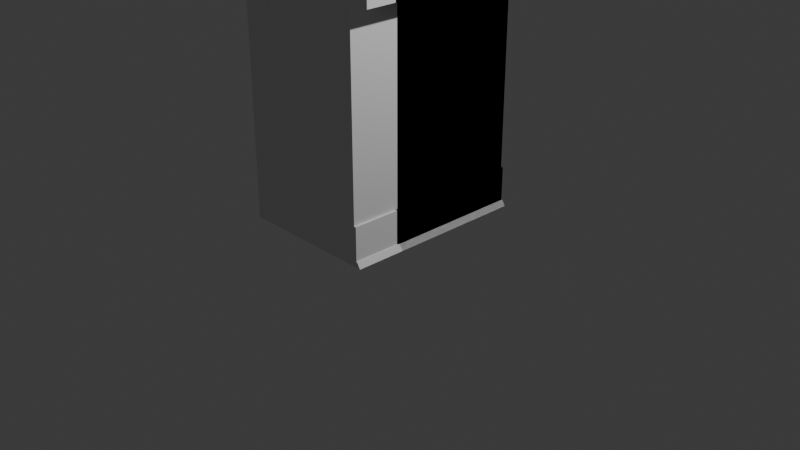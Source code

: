 # Source: bar.blend  (saved by Blender 4.1.23; exported with 4.5.12 LTS)
import bpy
from mathutils import Matrix  # noqa: F401  (used for matrix-valued properties, if any)

bpy.ops.wm.read_factory_settings(use_empty=True)
scene = bpy.context.scene
scene.name = 'Scene'

# ---- collections
col_collection = bpy.data.collections.new('Collection'); scene.collection.children.link(col_collection)

# ---- materials (node trees are filled in below, after node groups)
mat_material = bpy.data.materials.new('Material')
mat_material.alpha_threshold = 0.0
mat_material.use_transparent_shadow = False
mat_material.roughness = 0.5
mat_material.line_color = (0.0, 0.0, 0.0, 1.0)
mat_material_005 = bpy.data.materials.new('Material.005')
mat_material_005.use_transparent_shadow = False
mat_material_006 = bpy.data.materials.new('Material.006')
mat_material_006.use_transparent_shadow = False
mat_material_007 = bpy.data.materials.new('Material.007')
mat_material_007.use_transparent_shadow = False
mat_material_002 = bpy.data.materials.new('Material.002')
mat_material_002.use_transparent_shadow = False
mat_material_003 = bpy.data.materials.new('Material.003')
mat_material_003.use_transparent_shadow = False
mat_material_004 = bpy.data.materials.new('Material.004')
mat_material_004.use_transparent_shadow = False

# ---- material node trees
mat_material.use_nodes = True; mat_material.node_tree.nodes.clear()
_N = mat_material.node_tree.nodes; _L = mat_material.node_tree.links
n0 = _N.new('ShaderNodeOutputMaterial'); n0.name = 'Material Output'; n0.location = (300, 300)
n1 = _N.new('ShaderNodeBsdfPrincipled'); n1.name = 'Principled BSDF'; n1.location = (10, 300)
n1.inputs[3].default_value = 1.45
_L.new(n1.outputs[0], n0.inputs[0])
n0.is_active_output = True
mat_material_005.use_nodes = True; mat_material_005.node_tree.nodes.clear()
_N = mat_material_005.node_tree.nodes; _L = mat_material_005.node_tree.links
n0 = _N.new('ShaderNodeBsdfPrincipled'); n0.name = 'Principled BSDF'; n0.location = (10, 300)
n1 = _N.new('ShaderNodeOutputMaterial'); n1.name = 'Material Output'; n1.location = (300, 300)
_L.new(n0.outputs[0], n1.inputs[0])
n1.is_active_output = True
mat_material_006.use_nodes = True; mat_material_006.node_tree.nodes.clear()
_N = mat_material_006.node_tree.nodes; _L = mat_material_006.node_tree.links
n0 = _N.new('ShaderNodeBsdfPrincipled'); n0.name = 'Principled BSDF'; n0.location = (10, 300)
n1 = _N.new('ShaderNodeOutputMaterial'); n1.name = 'Material Output'; n1.location = (300, 300)
_L.new(n0.outputs[0], n1.inputs[0])
n1.is_active_output = True
mat_material_007.use_nodes = True; mat_material_007.node_tree.nodes.clear()
_N = mat_material_007.node_tree.nodes; _L = mat_material_007.node_tree.links
n0 = _N.new('ShaderNodeBsdfPrincipled'); n0.name = 'Principled BSDF'; n0.location = (10, 300)
n1 = _N.new('ShaderNodeOutputMaterial'); n1.name = 'Material Output'; n1.location = (300, 300)
_L.new(n0.outputs[0], n1.inputs[0])
n1.is_active_output = True
mat_material_002.use_nodes = True; mat_material_002.node_tree.nodes.clear()
_N = mat_material_002.node_tree.nodes; _L = mat_material_002.node_tree.links
n0 = _N.new('ShaderNodeBsdfPrincipled'); n0.name = 'Principled BSDF'; n0.location = (10, 300)
n1 = _N.new('ShaderNodeOutputMaterial'); n1.name = 'Material Output'; n1.location = (300, 300)
_L.new(n0.outputs[0], n1.inputs[0])
n1.is_active_output = True
mat_material_003.use_nodes = True; mat_material_003.node_tree.nodes.clear()
_N = mat_material_003.node_tree.nodes; _L = mat_material_003.node_tree.links
n0 = _N.new('ShaderNodeBsdfPrincipled'); n0.name = 'Principled BSDF'; n0.location = (10, 300)
n1 = _N.new('ShaderNodeOutputMaterial'); n1.name = 'Material Output'; n1.location = (300, 300)
_L.new(n0.outputs[0], n1.inputs[0])
n1.is_active_output = True
mat_material_004.use_nodes = True; mat_material_004.node_tree.nodes.clear()
_N = mat_material_004.node_tree.nodes; _L = mat_material_004.node_tree.links
n0 = _N.new('ShaderNodeBsdfPrincipled'); n0.name = 'Principled BSDF'; n0.location = (10, 300)
n1 = _N.new('ShaderNodeOutputMaterial'); n1.name = 'Material Output'; n1.location = (300, 300)
_L.new(n0.outputs[0], n1.inputs[0])
n1.is_active_output = True

# ---- world
world_world = bpy.data.worlds.new('World'); scene.world = world_world
world_world.use_nodes = True; world_world.node_tree.nodes.clear()
_N = world_world.node_tree.nodes; _L = world_world.node_tree.links
n0 = _N.new('ShaderNodeOutputWorld'); n0.name = 'World Output'; n0.location = (300, 300)
n1 = _N.new('ShaderNodeBackground'); n1.name = 'Background'; n1.location = (10, 300)
n1.inputs[0].default_value = (0.05088, 0.05088, 0.05088, 1.0)
_L.new(n1.outputs[0], n0.inputs[0])
n0.is_active_output = True
world_world.color = (0.05088, 0.05088, 0.05088)
world_world.use_sun_shadow = False
world_world.sun_shadow_jitter_overblur = 0.0

# ---- cameras
cam_camera = bpy.data.cameras.new('Camera')
cam_camera.clip_end = 100.0
cam_camera.ortho_scale = 7.314

# ---- lights
light_light = bpy.data.lights.new('Light', 'POINT')
light_light.transmission_factor = 0.0
light_light.energy = 1000.0
light_light.shadow_soft_size = 0.1
light_light.shadow_maximum_resolution = 0.006
light_light.use_absolute_resolution = True

# ---- meshes
me_cube = bpy.data.meshes.new('Cube')
me_cube.from_pydata([(1.0, 1.0, 0.5435), (0.6787, -0.6785, 0.2416), (1.0, -1.0, 0.5435), (-1.0, 1.0, 0.2416), (-1.0, 1.0, 0.5435), (-1.0, 1.0, -1.0), (-1.0, -1.0, 0.5435), (1.0, 1.0, 0.4609), (-1.0, -1.0, 0.4609), (1.0, -1.0, 0.4609), (-1.0, 1.0, 0.4609), (0.4612, 1.0, -1.0), (0.4612, -1.0, 0.5435), (0.4612, 1.0, 0.5435), (0.4612, 1.0, 0.4609), (0.4612, -1.0, 0.4609), (-1.0, -0.6785, 0.2416), (0.4612, 1.0, 0.2416), (0.4612, 1.0, 0.3562), (-1.0, -0.6785, 0.3562), (-1.0, 1.0, 0.3562), (0.6787, -0.6785, 0.3562), (0.6787, 1.0, 0.3562), (0.6787, 1.0, 0.2416), (0.4612, -0.6785, 0.3562), (0.4612, -0.6785, 0.2416), (-1.0, 1.0, -0.7901), (0.4612, 1.0, -0.7901), (0.4844, 1.0, -0.7901), (0.4844, 1.0, -1.0), (-1.0, 1.0, -0.969), (0.4612, 1.0, -0.969), (0.4844, 1.0, -0.969), (0.4949, 1.0, -0.969), (0.5329, 1.0, -1.0), (-1.0, -0.4573, -1.0), (1.0, -0.4573, 0.5435), (-1.0, -0.4573, 0.5435), (1.0, -0.4573, 0.4609), (-1.0, -0.4573, 0.4609), (0.4612, -0.4573, 0.4609), (0.4612, -0.4573, -1.0), (0.4612, -0.4573, 0.5435), (0.4612, -0.4573, 0.2416), (-1.0, -0.4573, 0.2416), (-1.0, -0.4573, 0.3562), (0.4612, -0.4573, 0.3562), (0.6787, -0.4573, 0.2416), (0.6787, -0.4573, 0.3562), (-1.0, -0.4573, -0.7901), (0.4612, -0.4573, -0.7901), (0.4844, -0.4573, -1.0), (0.4844, -0.4573, -0.7901), (0.4844, -0.4573, -0.969), (-1.0, -0.4573, -0.969), (0.5329, -0.4573, -1.0), (0.4949, -0.4573, -0.969), (0.4844, -0.4838, -0.969), (0.4844, -0.4838, -0.7901), (-1.0, -0.4838, -0.7901), (-1.0, -0.4838, -0.969), (-1.0, -0.4908, -0.969), (-1.0, -0.5196, -1.0), (0.4844, -0.4908, -0.969), (0.4844, -0.5196, -1.0)], [], [(42, 37, 6, 12), (15, 12, 6, 8), (39, 37, 4, 10), (44, 49, 50, 43), (38, 36, 2, 9), (14, 13, 0, 7), (26, 3, 17, 27), (40, 38, 9, 15), (45, 39, 10, 20), (20, 10, 14, 18), (10, 4, 13, 14), (9, 2, 12, 15), (36, 42, 12, 2), (49, 44, 3, 26), (3, 20, 18, 17), (44, 45, 20, 3), (40, 46, 18, 14), (48, 47, 23, 22), (17, 18, 22, 23), (43, 17, 23, 47), (39, 45, 46, 40), (54, 49, 26, 30), (43, 50, 27, 17), (30, 26, 27, 31), (41, 11, 29, 51), (31, 27, 28, 32), (11, 31, 32, 29), (52, 53, 32, 28), (5, 30, 31, 11), (35, 54, 30, 5), (56, 55, 34, 33), (51, 29, 34, 55), (29, 32, 33, 34), (27, 50, 52, 28), (32, 53, 56, 33), (18, 46, 48, 22), (44, 43, 25, 16), (25, 1, 21, 24, 19, 16), (43, 47, 1, 25), (0, 13, 42, 36), (5, 11, 41, 35), (14, 7, 38, 40), (7, 0, 36, 38), (8, 6, 37, 39), (13, 4, 37, 42), (45, 44, 16, 19), (47, 48, 21, 1), (48, 46, 24, 21), (46, 45, 19, 24), (54, 53, 57, 60), (54, 35, 62, 61), (57, 58, 59, 60), (53, 52, 58, 57), (49, 54, 60, 59), (52, 49, 59, 58), (61, 62, 64, 63), (35, 51, 64, 62), (53, 54, 61, 63), (51, 53, 63, 64), (53, 57, 56), (56, 57, 63), (55, 64, 51), (64, 55, 56, 63), (8, 39, 40, 15)])
me_cube.polygons.foreach_set('material_index', [0, 0, 0, 2, 0, 0, 0, 0, 0, 0, 0, 0, 0, 0, 0, 0, 2, 1, 0, 0, 2, 0, 2, 0, 0, 0, 0, 3, 0, 0, 3, 0, 0, 0, 3, 1, 0, 1, 0, 0, 0, 0, 0, 0, 0, 0, 1, 1, 1, 0, 0, 3, 3, 0, 0, 3, 0, 3, 0, 3, 3, 0, 3, 0])
_uv = me_cube.uv_layers.new(name='UVMap')
_uv.uv.foreach_set('vector', [0.6924, 0.6822, 0.875, 0.6822, 0.875, 0.75, 0.6924, 0.75, 0.6081, 0.8174, 0.625, 0.8174, 0.625, 1.0, 0.6081, 1.0, 0.6081, 0.06783, 0.625, 0.06783, 0.625, 0.25, 0.6081, 0.25, 0.5873, 0.06783, 0.4012, 0.06783, 0.385, 0.7292, 0.5856, 0.7146, 0.6081, 0.6822, 0.625, 0.6822, 0.625, 0.75, 0.6081, 0.75, 0.6081, 0.4326, 0.625, 0.4326, 0.625, 0.5, 0.6081, 0.5, 0.4012, 0.25, 0.5873, 0.25, 0.5873, 0.4326, 0.4012, 0.4326, 0.6081, 0.713, 0.6081, 0.6822, 0.6081, 0.75, 0.6081, 0.8174, 0.6016, 0.06783, 0.6081, 0.06783, 0.6081, 0.25, 0.6016, 0.25, 0.6016, 0.25, 0.6081, 0.25, 0.6081, 0.4326, 0.6016, 0.4326, 0.6081, 0.25, 0.625, 0.25, 0.625, 0.4326, 0.6081, 0.4326, 0.6081, 0.75, 0.625, 0.75, 0.625, 0.8174, 0.6081, 0.8174, 0.625, 0.6822, 0.6924, 0.6822, 0.6924, 0.75, 0.625, 0.75, 0.4012, 0.06783, 0.5873, 0.06783, 0.5873, 0.25, 0.4012, 0.25, 0.5873, 0.25, 0.6016, 0.25, 0.6016, 0.4326, 0.5873, 0.4326, 0.5873, 0.06783, 0.6016, 0.06783, 0.6016, 0.25, 0.5873, 0.25, 0.6081, 0.713, 0.6011, 0.7135, 0.5997, 0.4345, 0.6081, 0.4326, 0.6011, 0.7135, 0.5856, 0.7146, 0.5812, 0.4387, 0.5997, 0.4345, 0.5873, 0.4326, 0.6016, 0.4326, 0.6016, 0.4326, 0.5873, 0.4326, 0.5856, 0.7146, 0.5812, 0.4387, 0.5812, 0.4387, 0.5856, 0.7146, 0.6081, 0.06783, 0.6016, 0.06783, 0.6011, 0.7135, 0.6081, 0.713, 0.3789, 0.06783, 0.4012, 0.06783, 0.4012, 0.25, 0.3789, 0.25, 0.5856, 0.7146, 0.385, 0.7292, 0.3415, 0.4924, 0.5812, 0.4387, 0.3789, 0.25, 0.4012, 0.25, 0.4012, 0.4326, 0.3789, 0.4326, 0.3076, 0.6822, 0.3076, 0.5, 0.3076, 0.5, 0.3076, 0.6822, 0.3789, 0.4326, 0.4012, 0.4326, 0.4012, 0.4326, 0.3789, 0.4326, 0.375, 0.4326, 0.3789, 0.4326, 0.3789, 0.4326, 0.375, 0.4326, 0.385, 0.7292, 0.3609, 0.7309, 0.3126, 0.4989, 0.3415, 0.4924, 0.375, 0.25, 0.3789, 0.25, 0.3789, 0.4326, 0.375, 0.4326, 0.375, 0.06783, 0.3789, 0.06783, 0.3789, 0.25, 0.375, 0.25, 0.3609, 0.7309, 0.3567, 0.7312, 0.3076, 0.5, 0.3126, 0.4989, 0.3076, 0.6822, 0.3076, 0.5, 0.3076, 0.5, 0.3076, 0.6822, 0.375, 0.4326, 0.3789, 0.4326, 0.3789, 0.4326, 0.375, 0.4326, 0.3415, 0.4924, 0.385, 0.7292, 0.385, 0.7292, 0.3415, 0.4924, 0.3126, 0.4989, 0.3609, 0.7309, 0.3609, 0.7309, 0.3126, 0.4989, 0.5997, 0.4345, 0.6011, 0.7135, 0.6011, 0.7135, 0.5997, 0.4345, 0.5873, 0.06783, 0.5856, 0.7146, 0.5856, 0.7146, 0.5873, 0.06783, 0.5856, 0.7146, 0.5856, 0.7146, 0.6011, 0.7135, 0.6011, 0.7135, 0.6016, 0.06783, 0.5873, 0.06783, 0.5856, 0.7146, 0.5856, 0.7146, 0.5856, 0.7146, 0.5856, 0.7146, 0.625, 0.5, 0.6924, 0.5, 0.6924, 0.6822, 0.625, 0.6822, 0.125, 0.5, 0.3076, 0.5, 0.3076, 0.6822, 0.125, 0.6822, 0.6081, 0.4326, 0.6081, 0.5, 0.6081, 0.6822, 0.6081, 0.713, 0.6081, 0.5, 0.625, 0.5, 0.625, 0.6822, 0.6081, 0.6822, 0.6081, 0.0, 0.625, 0.0, 0.625, 0.06783, 0.6081, 0.06783, 0.6924, 0.5, 0.875, 0.5, 0.875, 0.6822, 0.6924, 0.6822, 0.6016, 0.06783, 0.5873, 0.06783, 0.5873, 0.06783, 0.6016, 0.06783, 0.5856, 0.7146, 0.6011, 0.7135, 0.6011, 0.7135, 0.5856, 0.7146, 0.6011, 0.7135, 0.6011, 0.7135, 0.6011, 0.7135, 0.6011, 0.7135, 0.6011, 0.7135, 0.6016, 0.06783, 0.6016, 0.06783, 0.6011, 0.7135, 0.3789, 0.06783, 0.3609, 0.7309, 0.3609, 0.7309, 0.3789, 0.06783, 0.3789, 0.06783, 0.375, 0.06783, 0.375, 0.06783, 0.3789, 0.06783, 0.3609, 0.7309, 0.385, 0.7292, 0.4012, 0.06783, 0.3789, 0.06783, 0.3609, 0.7309, 0.385, 0.7292, 0.385, 0.7292, 0.3609, 0.7309, 0.4012, 0.06783, 0.3789, 0.06783, 0.3789, 0.06783, 0.4012, 0.06783, 0.0, 0.0, 0.0, 0.0, 0.0, 0.0, 0.0, 0.0, 0.3789, 0.06783, 0.375, 0.06783, 0.0, 0.0, 0.3609, 0.7309, 0.0, 0.0, 0.0, 0.0, 0.0, 0.0, 0.0, 0.0, 0.3609, 0.7309, 0.3789, 0.06783, 0.3789, 0.06783, 0.3609, 0.7309, 0.0, 0.0, 0.0, 0.0, 0.0, 0.0, 0.0, 0.0, 0.3609, 0.7309, 0.3609, 0.7309, 0.3609, 0.7309, 0.3609, 0.7309, 0.3609, 0.7309, 0.0, 0.0, 0.3076, 0.6822, 0.0, 0.0, 0.0, 0.0, 0.0, 0.0, 0.0, 0.0, 0.0, 0.0, 0.0, 0.0, 0.6081, 0.0, 0.6081, 0.06783, 0.6081, 0.713, 0.6081, 0.8174])
me_cube.materials.append(mat_material)
me_cube.materials.append(mat_material_005)
me_cube.materials.append(mat_material_006)
me_cube.materials.append(mat_material_007)
me_cube.use_mirror_vertex_groups = False
me_cube.update()
me_cube_001 = bpy.data.meshes.new('Cube.001')
me_cube_001.from_pydata([(1.0, 1.0, 0.5435), (-1.0, -1.0, 0.2416), (1.0, -1.0, 0.5435), (-1.0, 1.0, 0.2416), (-1.0, 1.0, 0.5435), (-1.0, 1.0, -1.0), (-1.0, -1.0, 0.5435), (-1.0, -1.0, -1.0), (1.0, 1.0, 0.4609), (-1.0, -1.0, 0.4609), (1.0, -1.0, 0.4609), (-1.0, 1.0, 0.4609), (0.4612, 1.0, -1.0), (0.4612, -1.0, 0.5435), (0.4612, -1.0, -1.0), (0.4612, 1.0, 0.5435), (0.4612, 1.0, 0.4609), (0.4612, -1.0, 0.4609), (0.4612, -1.0, 0.2416), (0.4612, 1.0, 0.2416), (0.4612, 1.0, 0.3562), (0.4612, -1.0, 0.3562), (-1.0, 1.0, 0.3562), (-1.0, -1.0, 0.3562), (0.6787, 1.0, 0.3562), (0.6787, 1.0, 0.2416), (0.6787, -1.0, 0.3562), (0.6787, -1.0, 0.2416), (-1.0, 1.0, -0.7901), (-1.0, -1.0, -0.7901), (0.4612, -1.0, -0.7901), (0.4612, 1.0, -0.7901), (0.4844, -1.0, -0.7901), (0.4844, -1.0, -1.0), (0.4844, 1.0, -0.7901), (0.4844, 1.0, -1.0), (-1.0, 1.0, -0.969), (0.4612, -1.0, -0.969), (0.4612, 1.0, -0.969), (-1.0, -1.0, -0.969), (0.4844, -1.0, -0.969), (0.4844, 1.0, -0.969), (0.4949, -1.0, -0.969), (0.5329, -1.0, -1.0), (0.4949, 1.0, -0.969), (0.5329, 1.0, -1.0)], [], [(15, 4, 6, 13), (17, 13, 6, 9), (9, 6, 4, 11), (21, 18, 27, 26), (8, 0, 2, 10), (16, 15, 0, 8), (28, 3, 19, 31), (16, 8, 10, 17), (23, 9, 11, 22), (21, 17, 9, 23), (37, 14, 33, 40), (22, 11, 16, 20), (11, 4, 15, 16), (5, 12, 14, 7), (10, 2, 13, 17), (0, 15, 13, 2), (30, 18, 1, 29), (29, 1, 3, 28), (3, 22, 20, 19), (18, 21, 23, 1), (1, 23, 22, 3), (17, 21, 20, 16), (26, 27, 25, 24), (19, 20, 24, 25), (18, 19, 25, 27), (20, 21, 26, 24), (39, 29, 28, 36), (37, 30, 29, 39), (18, 30, 31, 19), (36, 28, 31, 38), (41, 40, 42, 44), (14, 12, 35, 33), (38, 31, 34, 41), (31, 30, 32, 34), (12, 38, 41, 35), (32, 40, 41, 34), (5, 36, 38, 12), (14, 37, 39, 7), (7, 39, 36, 5), (30, 37, 40, 32), (42, 43, 45, 44), (33, 35, 45, 43), (40, 33, 43, 42), (35, 41, 44, 45)])
me_cube_001.polygons.foreach_set('material_index', [0, 0, 0, 1, 0, 0, 0, 0, 0, 0, 3, 0, 0, 0, 0, 0, 0, 0, 0, 0, 0, 2, 1, 1, 1, 1, 0, 0, 2, 0, 0, 0, 3, 0, 3, 3, 0, 0, 0, 3, 3, 0, 3, 3])
_uv = me_cube_001.uv_layers.new(name='UVMap')
_uv.uv.foreach_set('vector', [0.6924, 0.5, 0.875, 0.5, 0.875, 0.75, 0.6924, 0.75, 0.6081, 0.8174, 0.625, 0.8174, 0.625, 1.0, 0.6081, 1.0, 0.6081, 0.0, 0.625, 0.0, 0.625, 0.25, 0.6081, 0.25, 0.6016, 0.8174, 0.5873, 0.8174, 0.5873, 0.8174, 0.6016, 0.8174, 0.6081, 0.5, 0.625, 0.5, 0.625, 0.75, 0.6081, 0.75, 0.6081, 0.4326, 0.625, 0.4326, 0.625, 0.5, 0.6081, 0.5, 0.4012, 0.25, 0.5873, 0.25, 0.5873, 0.4326, 0.4012, 0.4326, 0.6081, 0.4326, 0.6081, 0.5, 0.6081, 0.75, 0.6081, 0.8174, 0.6016, 0.0, 0.6081, 0.0, 0.6081, 0.25, 0.6016, 0.25, 0.6016, 0.8174, 0.6081, 0.8174, 0.6081, 1.0, 0.6016, 1.0, 0.3789, 0.8174, 0.375, 0.8174, 0.375, 0.8174, 0.3789, 0.8174, 0.6016, 0.25, 0.6081, 0.25, 0.6081, 0.4326, 0.6016, 0.4326, 0.6081, 0.25, 0.625, 0.25, 0.625, 0.4326, 0.6081, 0.4326, 0.125, 0.5, 0.3076, 0.5, 0.3076, 0.75, 0.125, 0.75, 0.6081, 0.75, 0.625, 0.75, 0.625, 0.8174, 0.6081, 0.8174, 0.625, 0.5, 0.6924, 0.5, 0.6924, 0.75, 0.625, 0.75, 0.4012, 0.8174, 0.5873, 0.8174, 0.5873, 1.0, 0.4012, 1.0, 0.4012, 0.0, 0.5873, 0.0, 0.5873, 0.25, 0.4012, 0.25, 0.5873, 0.25, 0.6016, 0.25, 0.6016, 0.4326, 0.5873, 0.4326, 0.5873, 0.8174, 0.6016, 0.8174, 0.6016, 1.0, 0.5873, 1.0, 0.5873, 0.0, 0.6016, 0.0, 0.6016, 0.25, 0.5873, 0.25, 0.6081, 0.8174, 0.6016, 0.8174, 0.5997, 0.4345, 0.6081, 0.4326, 0.6016, 0.8174, 0.5873, 0.8174, 0.5812, 0.4387, 0.5997, 0.4345, 0.5873, 0.4326, 0.6016, 0.4326, 0.6016, 0.4326, 0.5873, 0.4326, 0.5873, 0.8174, 0.5812, 0.4387, 0.5812, 0.4387, 0.5873, 0.8174, 0.5997, 0.4345, 0.6016, 0.8174, 0.6016, 0.8174, 0.5997, 0.4345, 0.3789, 0.0, 0.4012, 0.0, 0.4012, 0.25, 0.3789, 0.25, 0.3789, 0.8174, 0.4012, 0.8174, 0.4012, 1.0, 0.3789, 1.0, 0.5873, 0.8174, 0.4012, 0.8174, 0.3415, 0.4924, 0.5812, 0.4387, 0.3789, 0.25, 0.4012, 0.25, 0.4012, 0.4326, 0.3789, 0.4326, 0.3126, 0.4989, 0.3789, 0.8174, 0.3789, 0.8174, 0.3126, 0.4989, 0.3076, 0.75, 0.3076, 0.5, 0.3076, 0.5, 0.3076, 0.75, 0.3789, 0.4326, 0.4012, 0.4326, 0.4012, 0.4326, 0.3789, 0.4326, 0.3415, 0.4924, 0.4012, 0.8174, 0.4012, 0.8174, 0.3415, 0.4924, 0.375, 0.4326, 0.3789, 0.4326, 0.3789, 0.4326, 0.375, 0.4326, 0.4012, 0.8174, 0.3789, 0.8174, 0.3126, 0.4989, 0.3415, 0.4924, 0.375, 0.25, 0.3789, 0.25, 0.3789, 0.4326, 0.375, 0.4326, 0.375, 0.8174, 0.3789, 0.8174, 0.3789, 1.0, 0.375, 1.0, 0.375, 0.0, 0.3789, 0.0, 0.3789, 0.25, 0.375, 0.25, 0.4012, 0.8174, 0.3789, 0.8174, 0.3789, 0.8174, 0.4012, 0.8174, 0.3789, 0.8174, 0.375, 0.8174, 0.3076, 0.5, 0.3126, 0.4989, 0.3076, 0.75, 0.3076, 0.5, 0.3076, 0.5, 0.3076, 0.75, 0.3789, 0.8174, 0.375, 0.8174, 0.375, 0.8174, 0.3789, 0.8174, 0.375, 0.4326, 0.3789, 0.4326, 0.3789, 0.4326, 0.375, 0.4326])
me_cube_001.materials.append(mat_material)
me_cube_001.materials.append(mat_material_002)
me_cube_001.materials.append(mat_material_003)
me_cube_001.materials.append(mat_material_004)
me_cube_001.use_mirror_vertex_groups = False
me_cube_001.update()

# ---- objects
ob_corner = bpy.data.objects.new('CORNER', me_cube)
ob_light = bpy.data.objects.new('Light', light_light)
ob_camera = bpy.data.objects.new('Camera', cam_camera)
ob_normal = bpy.data.objects.new('NORMAL', me_cube_001)

# ---- transforms, parenting, visibility, modifiers, constraints
ob_corner.location = (0.0, 0.0, 2.0)
ob_corner.scale = (1.0, 1.0, 2.0)
ob_corner.lock_rotations_4d = False
ob_corner.empty_display_type = 'ARROWS'
ob_corner.lineart.crease_threshold = 0.0
ob_light.location = (4.076, 1.005, 5.904)
ob_light.rotation_euler = (0.6503, 0.05522, 1.866)
ob_light.lock_rotations_4d = False
ob_light.empty_display_type = 'ARROWS'
ob_light.color = (0.0, 0.0, 0.0, 0.0)
ob_light.lineart.crease_threshold = 0.0
ob_camera.location = (7.359, -6.926, 4.958)
ob_camera.rotation_euler = (1.109, 0.0, 0.8149)
ob_camera.lock_rotations_4d = False
ob_camera.empty_display_type = 'ARROWS'
ob_camera.color = (0.0, 0.0, 0.0, 0.0)
ob_camera.display_type = 'WIRE'
ob_camera.lineart.crease_threshold = 0.0
ob_normal.location = (0.0, 0.0, 2.0)
ob_normal.scale = (1.0, 1.0, 2.0)
ob_normal.lock_rotations_4d = False
ob_normal.empty_display_type = 'ARROWS'
ob_normal.lineart.crease_threshold = 0.0

# ---- collection membership
col_collection.objects.link(ob_corner)
col_collection.objects.link(ob_light)
col_collection.objects.link(ob_camera)
col_collection.objects.link(ob_normal)

# ---- scene / render settings (as saved in the file)
scene.camera = ob_camera
scene.frame_start = 1; scene.frame_end = 250; scene.frame_set(1)
scene.render.engine = 'BLENDER_EEVEE_NEXT'
scene.cycles.sampling_pattern = 'TABULATED_SOBOL'
scene.eevee.ray_tracing_options.trace_max_roughness = 0.0
bpy.context.view_layer.update()
